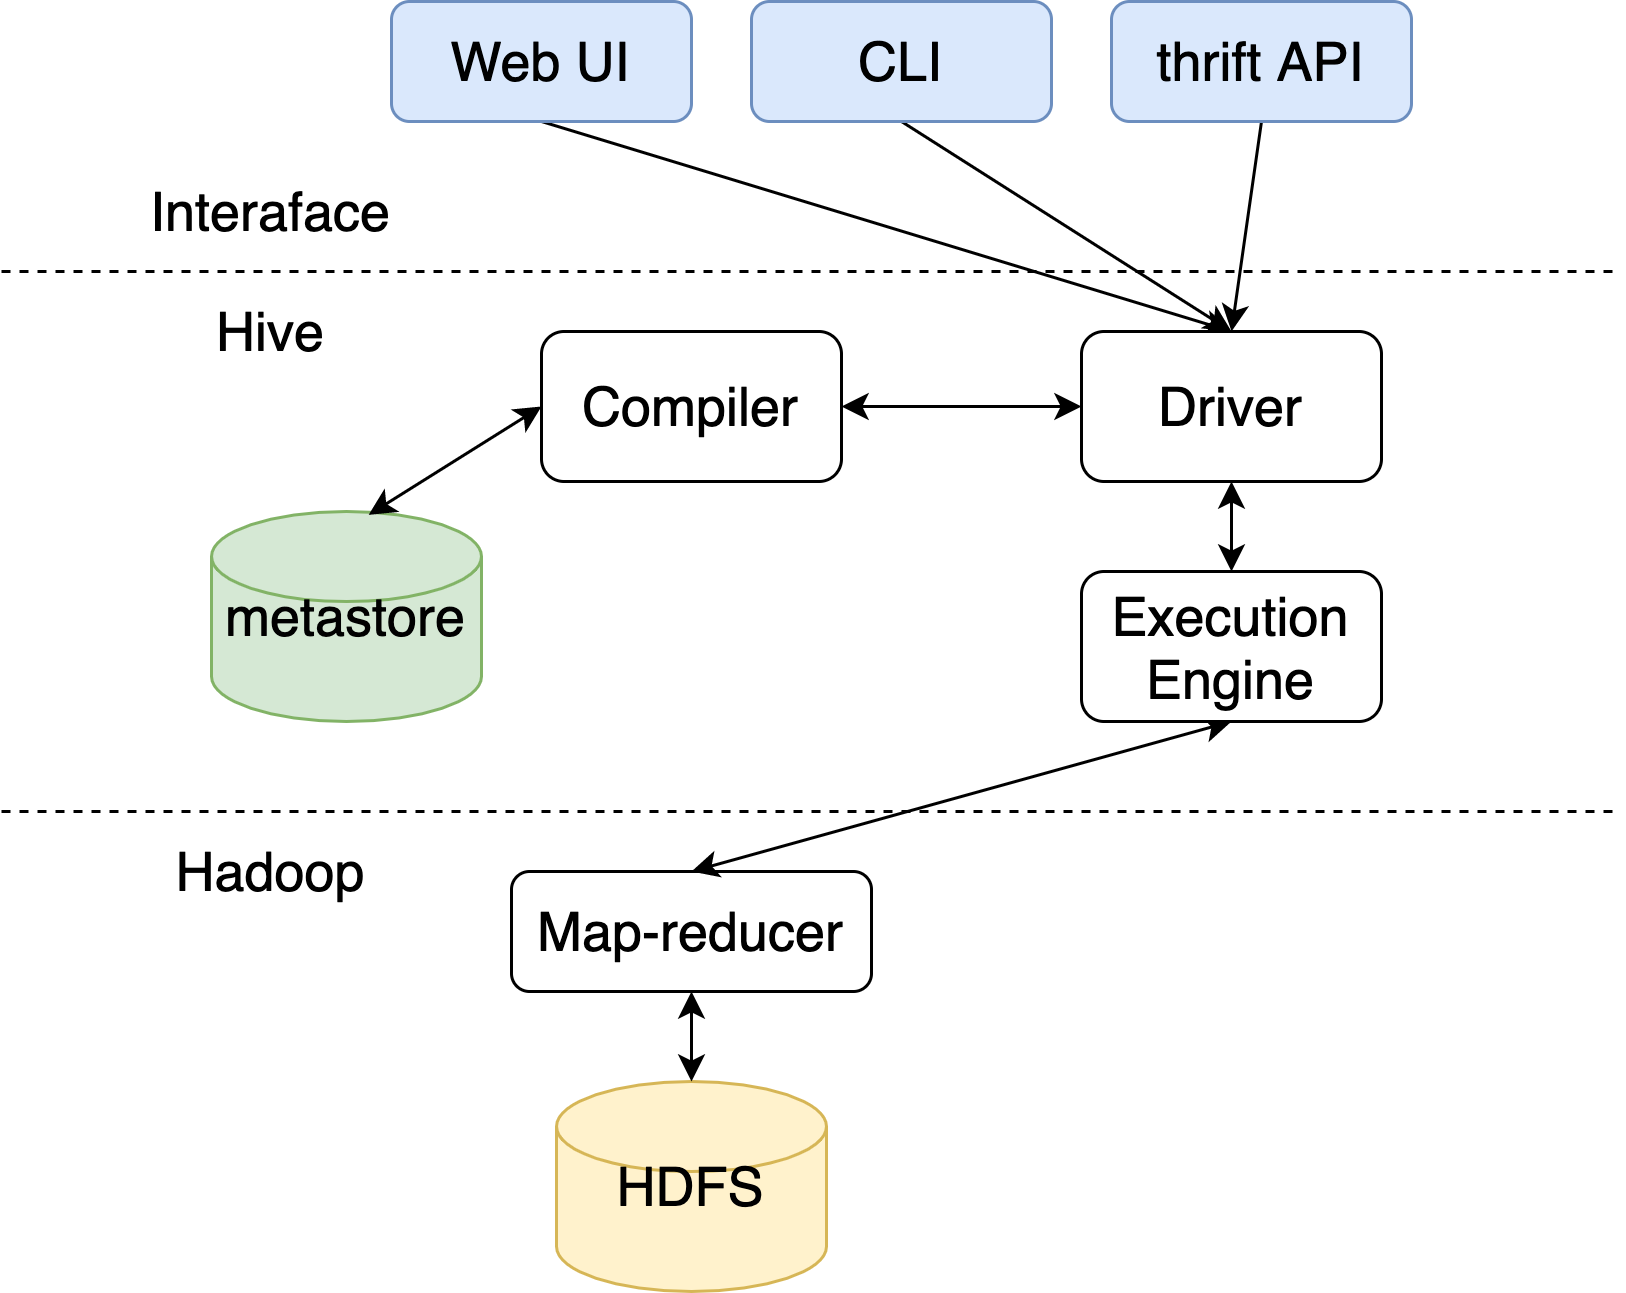

The diagram above was exported from draw.io. Its source (the exported page's mxGraphModel, read from the mxfile embedded in the PNG):
<mxGraphModel dx="1455" dy="721" grid="1" gridSize="10" guides="1" tooltips="1" connect="1" arrows="1" fold="1" page="1" pageScale="1" pageWidth="850" pageHeight="1100" math="0" shadow="0">
  <root>
    <mxCell id="5N8vyVmVGgm0dm2iO_WN-0" />
    <mxCell id="5N8vyVmVGgm0dm2iO_WN-1" parent="5N8vyVmVGgm0dm2iO_WN-0" />
    <mxCell id="5N8vyVmVGgm0dm2iO_WN-2" value="" style="endArrow=none;dashed=1;html=1;" edge="1" parent="5N8vyVmVGgm0dm2iO_WN-1">
      <mxGeometry width="50" height="50" relative="1" as="geometry">
        <mxPoint x="-50" y="210" as="sourcePoint" />
        <mxPoint x="490" y="210" as="targetPoint" />
      </mxGeometry>
    </mxCell>
    <mxCell id="5N8vyVmVGgm0dm2iO_WN-3" value="" style="endArrow=none;dashed=1;html=1;" edge="1" parent="5N8vyVmVGgm0dm2iO_WN-1">
      <mxGeometry width="50" height="50" relative="1" as="geometry">
        <mxPoint x="-50" y="390" as="sourcePoint" />
        <mxPoint x="490" y="390" as="targetPoint" />
      </mxGeometry>
    </mxCell>
    <mxCell id="5N8vyVmVGgm0dm2iO_WN-4" value="Interaface" style="text;html=1;strokeColor=none;fillColor=none;align=center;verticalAlign=middle;whiteSpace=wrap;rounded=0;fontSize=18;" vertex="1" parent="5N8vyVmVGgm0dm2iO_WN-1">
      <mxGeometry x="20" y="180" width="40" height="20" as="geometry" />
    </mxCell>
    <mxCell id="5N8vyVmVGgm0dm2iO_WN-5" value="Hive" style="text;html=1;strokeColor=none;fillColor=none;align=center;verticalAlign=middle;whiteSpace=wrap;rounded=0;fontSize=18;" vertex="1" parent="5N8vyVmVGgm0dm2iO_WN-1">
      <mxGeometry x="20" y="220" width="40" height="20" as="geometry" />
    </mxCell>
    <mxCell id="5N8vyVmVGgm0dm2iO_WN-6" value="Hadoop" style="text;html=1;strokeColor=none;fillColor=none;align=center;verticalAlign=middle;whiteSpace=wrap;rounded=0;fontSize=18;" vertex="1" parent="5N8vyVmVGgm0dm2iO_WN-1">
      <mxGeometry x="20" y="400" width="40" height="20" as="geometry" />
    </mxCell>
    <mxCell id="5N8vyVmVGgm0dm2iO_WN-7" value="HDFS" style="shape=cylinder2;whiteSpace=wrap;html=1;boundedLbl=1;backgroundOutline=1;size=15;fillColor=#fff2cc;strokeColor=#d6b656;fontSize=18;" vertex="1" parent="5N8vyVmVGgm0dm2iO_WN-1">
      <mxGeometry x="135" y="480" width="90" height="70" as="geometry" />
    </mxCell>
    <mxCell id="5N8vyVmVGgm0dm2iO_WN-10" style="edgeStyle=orthogonalEdgeStyle;rounded=0;orthogonalLoop=1;jettySize=auto;html=1;exitX=0.5;exitY=1;exitDx=0;exitDy=0;startArrow=classic;startFill=1;fontSize=18;" edge="1" parent="5N8vyVmVGgm0dm2iO_WN-1" source="5N8vyVmVGgm0dm2iO_WN-8" target="5N8vyVmVGgm0dm2iO_WN-7">
      <mxGeometry relative="1" as="geometry" />
    </mxCell>
    <mxCell id="5N8vyVmVGgm0dm2iO_WN-8" value="Map-reducer" style="rounded=1;whiteSpace=wrap;html=1;fontSize=18;" vertex="1" parent="5N8vyVmVGgm0dm2iO_WN-1">
      <mxGeometry x="120" y="410" width="120" height="40" as="geometry" />
    </mxCell>
    <mxCell id="5N8vyVmVGgm0dm2iO_WN-21" style="rounded=0;orthogonalLoop=1;jettySize=auto;html=1;exitX=0.5;exitY=1;exitDx=0;exitDy=0;entryX=0.5;entryY=0;entryDx=0;entryDy=0;fontSize=18;" edge="1" parent="5N8vyVmVGgm0dm2iO_WN-1" source="5N8vyVmVGgm0dm2iO_WN-12" target="5N8vyVmVGgm0dm2iO_WN-17">
      <mxGeometry relative="1" as="geometry">
        <mxPoint x="320" y="230" as="targetPoint" />
      </mxGeometry>
    </mxCell>
    <mxCell id="5N8vyVmVGgm0dm2iO_WN-12" value="Web UI" style="rounded=1;whiteSpace=wrap;html=1;fillColor=#dae8fc;strokeColor=#6c8ebf;fontSize=18;" vertex="1" parent="5N8vyVmVGgm0dm2iO_WN-1">
      <mxGeometry x="80" y="120" width="100" height="40" as="geometry" />
    </mxCell>
    <mxCell id="5N8vyVmVGgm0dm2iO_WN-20" style="rounded=0;orthogonalLoop=1;jettySize=auto;html=1;exitX=0.5;exitY=1;exitDx=0;exitDy=0;entryX=0.5;entryY=0;entryDx=0;entryDy=0;fontSize=18;" edge="1" parent="5N8vyVmVGgm0dm2iO_WN-1" source="5N8vyVmVGgm0dm2iO_WN-13" target="5N8vyVmVGgm0dm2iO_WN-17">
      <mxGeometry relative="1" as="geometry" />
    </mxCell>
    <mxCell id="5N8vyVmVGgm0dm2iO_WN-13" value="CLI" style="rounded=1;whiteSpace=wrap;html=1;fillColor=#dae8fc;strokeColor=#6c8ebf;fontSize=18;" vertex="1" parent="5N8vyVmVGgm0dm2iO_WN-1">
      <mxGeometry x="200" y="120" width="100" height="40" as="geometry" />
    </mxCell>
    <mxCell id="5N8vyVmVGgm0dm2iO_WN-22" style="rounded=0;orthogonalLoop=1;jettySize=auto;html=1;exitX=0.5;exitY=1;exitDx=0;exitDy=0;entryX=0.5;entryY=0;entryDx=0;entryDy=0;fontSize=18;" edge="1" parent="5N8vyVmVGgm0dm2iO_WN-1" source="5N8vyVmVGgm0dm2iO_WN-14" target="5N8vyVmVGgm0dm2iO_WN-17">
      <mxGeometry relative="1" as="geometry" />
    </mxCell>
    <mxCell id="5N8vyVmVGgm0dm2iO_WN-14" value="thrift API" style="rounded=1;whiteSpace=wrap;html=1;fillColor=#dae8fc;strokeColor=#6c8ebf;fontSize=18;" vertex="1" parent="5N8vyVmVGgm0dm2iO_WN-1">
      <mxGeometry x="320" y="120" width="100" height="40" as="geometry" />
    </mxCell>
    <mxCell id="5N8vyVmVGgm0dm2iO_WN-16" value="metastore" style="shape=cylinder2;whiteSpace=wrap;html=1;boundedLbl=1;backgroundOutline=1;size=15;fillColor=#d5e8d4;strokeColor=#82b366;fontSize=18;" vertex="1" parent="5N8vyVmVGgm0dm2iO_WN-1">
      <mxGeometry x="20" y="290" width="90" height="70" as="geometry" />
    </mxCell>
    <mxCell id="5N8vyVmVGgm0dm2iO_WN-23" style="edgeStyle=none;rounded=0;orthogonalLoop=1;jettySize=auto;html=1;exitX=0;exitY=0.5;exitDx=0;exitDy=0;entryX=1;entryY=0.5;entryDx=0;entryDy=0;startArrow=classic;startFill=1;fontSize=18;" edge="1" parent="5N8vyVmVGgm0dm2iO_WN-1" source="5N8vyVmVGgm0dm2iO_WN-17" target="5N8vyVmVGgm0dm2iO_WN-18">
      <mxGeometry relative="1" as="geometry" />
    </mxCell>
    <mxCell id="5N8vyVmVGgm0dm2iO_WN-28" style="edgeStyle=none;rounded=0;orthogonalLoop=1;jettySize=auto;html=1;exitX=0.5;exitY=1;exitDx=0;exitDy=0;entryX=0.5;entryY=0;entryDx=0;entryDy=0;startArrow=classic;startFill=1;fontSize=18;" edge="1" parent="5N8vyVmVGgm0dm2iO_WN-1" source="5N8vyVmVGgm0dm2iO_WN-17" target="5N8vyVmVGgm0dm2iO_WN-19">
      <mxGeometry relative="1" as="geometry" />
    </mxCell>
    <mxCell id="5N8vyVmVGgm0dm2iO_WN-17" value="Driver" style="rounded=1;whiteSpace=wrap;html=1;fontSize=18;" vertex="1" parent="5N8vyVmVGgm0dm2iO_WN-1">
      <mxGeometry x="310" y="230" width="100" height="50" as="geometry" />
    </mxCell>
    <mxCell id="5N8vyVmVGgm0dm2iO_WN-24" style="edgeStyle=none;rounded=0;orthogonalLoop=1;jettySize=auto;html=1;exitX=0;exitY=0.5;exitDx=0;exitDy=0;entryX=0.582;entryY=0.016;entryDx=0;entryDy=0;entryPerimeter=0;startArrow=classic;startFill=1;fontSize=18;" edge="1" parent="5N8vyVmVGgm0dm2iO_WN-1" source="5N8vyVmVGgm0dm2iO_WN-18" target="5N8vyVmVGgm0dm2iO_WN-16">
      <mxGeometry relative="1" as="geometry" />
    </mxCell>
    <mxCell id="5N8vyVmVGgm0dm2iO_WN-18" value="Compiler" style="rounded=1;whiteSpace=wrap;html=1;fontSize=18;" vertex="1" parent="5N8vyVmVGgm0dm2iO_WN-1">
      <mxGeometry x="130" y="230" width="100" height="50" as="geometry" />
    </mxCell>
    <mxCell id="5N8vyVmVGgm0dm2iO_WN-29" style="edgeStyle=none;rounded=0;orthogonalLoop=1;jettySize=auto;html=1;exitX=0.5;exitY=1;exitDx=0;exitDy=0;entryX=0.5;entryY=0;entryDx=0;entryDy=0;startArrow=classic;startFill=1;fontSize=18;" edge="1" parent="5N8vyVmVGgm0dm2iO_WN-1" source="5N8vyVmVGgm0dm2iO_WN-19" target="5N8vyVmVGgm0dm2iO_WN-8">
      <mxGeometry relative="1" as="geometry" />
    </mxCell>
    <mxCell id="5N8vyVmVGgm0dm2iO_WN-19" value="Execution Engine" style="rounded=1;whiteSpace=wrap;html=1;fontSize=18;" vertex="1" parent="5N8vyVmVGgm0dm2iO_WN-1">
      <mxGeometry x="310" y="310" width="100" height="50" as="geometry" />
    </mxCell>
  </root>
</mxGraphModel>